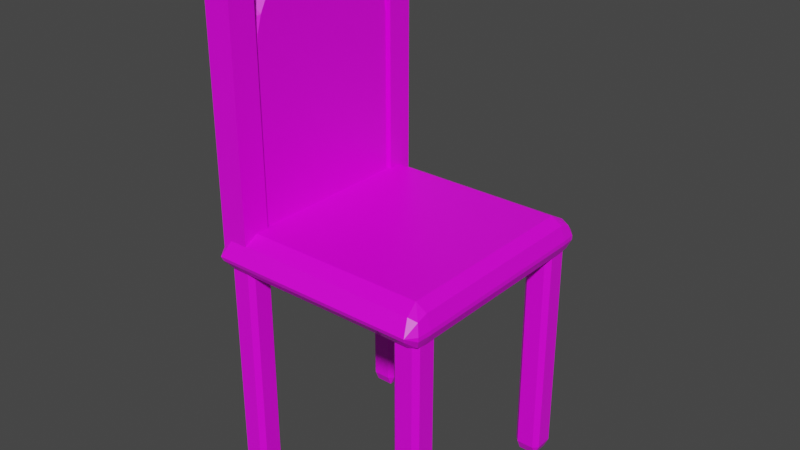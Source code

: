 # Source: chairShattered.blend  (saved by Blender 3.0.42; exported with 4.5.12 LTS)
import bpy
from mathutils import Matrix  # noqa: F401  (used for matrix-valued properties, if any)

bpy.ops.wm.read_factory_settings(use_empty=True)
scene = bpy.context.scene
scene.name = 'Scene'

# ---- collections
col_collection = bpy.data.collections.new('Collection'); scene.collection.children.link(col_collection)

# ---- images (referenced by path relative to the original .blend; pixels are not part of the script)
import os
ASSET_DIR = os.environ.get("B2B_ASSET_DIR", "")  # directory of the original .blend (textures are referenced by path, not embedded)
HERE = os.path.dirname(os.path.abspath(__file__))  # packed textures are extracted next to this script under _unpacked/

def load_image(name, relpath, width, height, colorspace="sRGB"):
    """Load a texture the original file referenced (path relative to the .blend, or extracted next to this script)."""
    p = next((c for c in (os.path.join(HERE, relpath), os.path.join(ASSET_DIR, relpath)) if relpath and os.path.exists(c)), "")
    if p:
        img = bpy.data.images.load(p, check_existing=True)
        img.name = name
    else:  # same state as the original file: an image datablock whose file is absent (Cycles renders it pink)
        img = bpy.data.images.new(name, width, height)
        img.source = "FILE"
        img.filepath = "//" + (relpath or name)
    img.colorspace_settings.name = colorspace
    return img
img_chair_png = load_image('chair.png', 'chair.png', 1024, 1024, 'sRGB')

# ---- materials (node trees are filled in below, after node groups)
mat_material = bpy.data.materials.new('Material')
mat_material.alpha_threshold = 0.0
mat_material.use_transparent_shadow = False
mat_material.line_color = (0.0, 0.0, 0.0, 1.0)

# ---- material node trees
mat_material.use_nodes = True; mat_material.node_tree.nodes.clear()
_N = mat_material.node_tree.nodes; _L = mat_material.node_tree.links
n0 = _N.new('ShaderNodeOutputMaterial'); n0.name = 'Material Output'; n0.location = (300, 300)
n1 = _N.new('ShaderNodeBsdfPrincipled'); n1.name = 'Principled BSDF'; n1.location = (10, 300)
n1.distribution = 'GGX'
n1.subsurface_method = 'RANDOM_WALK_SKIN'
n1.inputs[2].default_value = 0.4
n1.inputs[3].default_value = 1.45
n1.inputs[27].default_value = (0.0, 0.0, 0.0, 1.0)
n1.inputs[28].default_value = 1.0
n2 = _N.new('ShaderNodeTexImage'); n2.name = 'Image Texture'; n2.location = (-280, 275)
n2.image = img_chair_png
_L.new(n1.outputs[0], n0.inputs[0])
_L.new(n2.outputs[0], n1.inputs[0])
n0.is_active_output = True

# ---- world
world_world = bpy.data.worlds.new('World'); scene.world = world_world
world_world.use_nodes = True; world_world.node_tree.nodes.clear()
_N = world_world.node_tree.nodes; _L = world_world.node_tree.links
n0 = _N.new('ShaderNodeOutputWorld'); n0.name = 'World Output'; n0.location = (300, 300)
n1 = _N.new('ShaderNodeBackground'); n1.name = 'Background'; n1.location = (10, 300)
n1.inputs[0].default_value = (0.05088, 0.05088, 0.05088, 1.0)
_L.new(n1.outputs[0], n0.inputs[0])
n0.is_active_output = True
world_world.color = (0.05088, 0.05088, 0.05088)
world_world.use_sun_shadow = False
world_world.sun_shadow_jitter_overblur = 0.0

# ---- meshes
me_cube_002 = bpy.data.meshes.new('Cube.002')
me_cube_002.from_pydata([(0.1661, -0.2118, 0.1804), (0.1661, -0.2028, 0.2045), (0.1571, -0.2028, 0.1804), (0.1661, -0.1686, 0.2045), (0.1661, -0.1596, 0.1804), (0.1571, -0.1686, 0.1804), (0.2002, -0.2028, 0.2045), (0.2002, -0.2118, 0.1804), (0.2093, -0.2028, 0.1804), (0.2002, -0.1686, 0.2045), (0.2093, -0.1686, 0.1804), (0.2002, -0.1596, 0.1804), (0.1661, 0.2118, 0.1804), (0.1661, 0.2028, 0.2045), (0.1571, 0.2028, 0.1804), (0.1661, 0.1686, 0.2045), (0.1661, 0.1596, 0.1804), (0.1571, 0.1686, 0.1804), (0.2002, 0.2028, 0.2045), (0.2002, 0.2118, 0.1804), (0.2093, 0.2028, 0.1804), (0.2002, 0.1686, 0.2045), (0.2093, 0.1686, 0.1804), (0.2002, 0.1596, 0.1804), (0.1898, -0.1898, 0.1757), (0.2198, -0.1898, 0.2015), (0.201, -0.2327, 0.2011), (0.211, -0.1898, 0.1816), (0.2113, -0.2113, 0.1843), (0.2178, -0.2178, 0.2013), (0.1943, -0.216, 0.181), (0.1898, -0.1898, 0.2501), (0.2036, -0.2357, 0.2094), (0.2198, -0.1898, 0.2098), (0.1949, -0.2166, 0.236), (0.2114, -0.2114, 0.2305), (0.2178, -0.2178, 0.2093), (0.211, -0.1898, 0.2368), (0.1898, 0.1898, 0.1757), (0.201, 0.2327, 0.2011), (0.2198, 0.1898, 0.2015), (0.1943, 0.216, 0.181), (0.2113, 0.2113, 0.1843), (0.2178, 0.2178, 0.2013), (0.211, 0.1898, 0.1816), (0.1898, 0.1898, 0.2501), (0.2198, 0.1898, 0.2098), (0.2036, 0.2357, 0.2094), (0.211, 0.1898, 0.2368), (0.2114, 0.2114, 0.2305), (0.2178, 0.2178, 0.2093), (0.1949, 0.2166, 0.236), (0.1661, 0.2118, 0.1658), (0.2002, 0.2118, 0.1762), (0.1571, 0.1686, 0.1593), (0.1571, 0.2028, 0.1645), (0.2002, 0.1596, 0.1681), (0.1661, 0.1596, 0.157), (0.2002, -0.1596, 0.1475), (0.1661, -0.1596, 0.1469), (0.1661, -0.2118, 0.155), (0.2093, -0.1686, 0.1515), (0.2093, -0.2028, 0.144), (0.2002, -0.2118, 0.1677), (0.1571, -0.1686, 0.1502), (0.1571, -0.2028, 0.1403), (0.1489, -0.2327, 0.2011), (-0.09072, 0.2327, 0.2011), (0.08877, -0.1898, 0.2501), (-0.02361, 0.1898, 0.2501), (0.1274, -0.2166, 0.236), (-0.08789, 0.2166, 0.236), (0.1511, -0.2357, 0.2094), (-0.08994, 0.2357, 0.2094), (0.0874, -0.1898, 0.1757), (-0.01653, 0.1898, 0.1757), (0.1436, -0.216, 0.181), (0.1296, -0.216, 0.181), (-0.06387, 0.216, 0.181), (-0.07833, -0.07098, 0.2501), (0.05107, 0.0062, 0.2501), (0.05178, 0.007218, 0.1757), (-0.08405, -0.06829, 0.1757)], [], [(9, 3, 1, 6), (0, 1, 2), (3, 4, 5), (6, 7, 8), (9, 10, 11), (1, 3, 5, 2), (4, 59, 64, 5), (3, 9, 11, 4), (10, 61, 58, 11), (9, 6, 8, 10), (7, 63, 62, 8), (6, 1, 0, 7), (21, 18, 13, 15), (12, 14, 13), (15, 17, 16), (18, 20, 19), (21, 23, 22), (13, 14, 17, 15), (16, 17, 54, 57), (15, 16, 23, 21), (21, 22, 20, 18), (19, 20, 53), (18, 19, 12, 13), (26, 32, 72, 66), (40, 46, 33, 25), (45, 69, 80, 79, 68, 31), (24, 27, 28, 30), (25, 29, 28, 27), (26, 30, 28, 29), (31, 34, 35, 37), (32, 36, 35, 34), (33, 37, 35, 36), (38, 41, 42, 44), (39, 43, 42, 41), (40, 44, 42, 43), (45, 48, 49, 51), (46, 50, 49, 48), (47, 51, 49, 50), (38, 75, 78, 41), (41, 78, 67, 39), (46, 40, 43, 50), (50, 43, 39, 47), (24, 38, 44, 27), (27, 44, 40, 25), (45, 31, 37, 48), (48, 37, 33, 46), (32, 26, 29, 36), (36, 29, 25, 33), (31, 68, 70, 34), (34, 70, 72, 32), (52, 55, 14, 12), (16, 56, 23), (56, 22, 23), (55, 54, 17, 14), (53, 52, 12, 19), (56, 16, 57), (22, 56, 57, 54, 55, 52, 53, 20), (60, 63, 7, 0), (65, 60, 0, 2), (58, 59, 4, 11), (62, 61, 10, 8), (64, 65, 2, 5), (63, 60, 62), (64, 59, 65), (60, 65, 62), (58, 61, 62, 65, 59), (73, 71, 51, 47), (66, 76, 30, 26), (71, 69, 45, 51), (67, 73, 47, 39), (77, 74, 24, 30, 76), (74, 82, 81, 75, 38, 24), (82, 68, 79), (74, 68, 82), (68, 74, 70), (74, 77, 70), (77, 76, 66), (72, 70, 66), (70, 77, 66), (82, 79, 81), (79, 80, 81), (69, 81, 80), (81, 69, 75), (69, 71, 75), (75, 71, 78), (67, 78, 73), (71, 73, 78)])
_uv = me_cube_002.uv_layers.new(name='UVMap')
_uv.uv.foreach_set('vector', [0.5641, 0.5639, 0.5641, 0.5639, 0.525, 0.5639, 0.525, 0.5639, 0.5146, 0.5362, 0.525, 0.5639, 0.525, 0.5362, 0.5641, 0.5639, 0.5745, 0.5362, 0.5641, 0.5362, 0.525, 0.5639, 0.5146, 0.5362, 0.525, 0.5362, 0.5641, 0.5639, 0.5641, 0.5362, 0.5745, 0.5362, 0.525, 0.5639, 0.5641, 0.5639, 0.5641, 0.5362, 0.525, 0.5362, 0.5745, 0.5362, 0.5745, 0.4978, 0.5641, 0.5015, 0.5641, 0.5362, 0.5641, 0.5639, 0.5641, 0.5639, 0.5745, 0.5362, 0.5745, 0.5362, 0.5641, 0.5362, 0.5641, 0.503, 0.5745, 0.4984, 0.5745, 0.5362, 0.5641, 0.5639, 0.525, 0.5639, 0.525, 0.5362, 0.5641, 0.5362, 0.5146, 0.5362, 0.5146, 0.5216, 0.525, 0.4944, 0.525, 0.5362, 0.525, 0.5639, 0.525, 0.5639, 0.5146, 0.5362, 0.5146, 0.5362, 0.6273, 0.5639, 0.6665, 0.5639, 0.6665, 0.5639, 0.6273, 0.5639, 0.6768, 0.5362, 0.6665, 0.5362, 0.6665, 0.5639, 0.6273, 0.5639, 0.6273, 0.5362, 0.617, 0.5362, 0.6665, 0.5639, 0.6665, 0.5362, 0.6768, 0.5362, 0.6273, 0.5639, 0.617, 0.5362, 0.6273, 0.5362, 0.6665, 0.5639, 0.6665, 0.5362, 0.6273, 0.5362, 0.6273, 0.5639, 0.617, 0.5362, 0.6273, 0.5362, 0.6273, 0.512, 0.617, 0.5094, 0.6273, 0.5639, 0.617, 0.5362, 0.617, 0.5362, 0.6273, 0.5639, 0.6273, 0.5639, 0.6273, 0.5362, 0.6665, 0.5362, 0.6665, 0.5639, 0.6768, 0.5362, 0.6665, 0.5362, 0.6768, 0.5314, 0.6665, 0.5639, 0.6768, 0.5362, 0.6768, 0.5362, 0.6665, 0.5639, 0.06176, 0.06227, 0.0591, 0.05997, 0.0591, 0.1068, 0.06176, 0.1088, 0.439, 0.04549, 0.439, 0.04549, 0.1001, 0.04549, 0.1001, 0.04549, 0.439, 0.07226, 0.439, 0.2628, 0.2751, 0.1961, 0.2062, 0.3116, 0.1001, 0.1625, 0.1001, 0.07226, 0.1001, 0.07226, 0.1001, 0.05333, 0.08093, 0.0531, 0.07673, 0.06827, 0.1001, 0.04549, 0.07511, 0.04728, 0.08093, 0.0531, 0.1001, 0.05333, 0.06176, 0.06227, 0.07673, 0.06827, 0.08093, 0.0531, 0.07511, 0.04728, 0.1001, 0.07226, 0.07614, 0.06774, 0.08084, 0.05301, 0.1001, 0.05333, 0.0591, 0.05997, 0.07511, 0.04728, 0.08084, 0.05301, 0.07614, 0.06774, 0.1001, 0.04549, 0.1001, 0.05333, 0.08084, 0.05301, 0.07511, 0.04728, 0.439, 0.07226, 0.4623, 0.06827, 0.4581, 0.0531, 0.439, 0.05333, 0.4773, 0.06227, 0.4639, 0.04728, 0.4581, 0.0531, 0.4623, 0.06827, 0.439, 0.04549, 0.439, 0.05333, 0.4581, 0.0531, 0.4639, 0.04728, 0.439, 0.07226, 0.439, 0.05333, 0.4582, 0.05301, 0.4629, 0.06774, 0.439, 0.04549, 0.4639, 0.04728, 0.4582, 0.05301, 0.439, 0.05333, 0.48, 0.05997, 0.4629, 0.06774, 0.4582, 0.05301, 0.4639, 0.04728, 0.439, 0.07226, 0.439, 0.2565, 0.4623, 0.2987, 0.4623, 0.06827, 0.4623, 0.06827, 0.4623, 0.2987, 0.4773, 0.3227, 0.4773, 0.06227, 0.439, 0.04549, 0.439, 0.04549, 0.4639, 0.04728, 0.4639, 0.04728, 0.4639, 0.04728, 0.4639, 0.04728, 0.4773, 0.06227, 0.48, 0.05997, 0.1001, 0.07226, 0.439, 0.07226, 0.439, 0.05333, 0.1001, 0.05333, 0.1001, 0.05333, 0.439, 0.05333, 0.439, 0.04549, 0.1001, 0.04549, 0.439, 0.07226, 0.1001, 0.07226, 0.1001, 0.05333, 0.439, 0.05333, 0.439, 0.05333, 0.1001, 0.05333, 0.1001, 0.04549, 0.439, 0.04549, 0.0591, 0.05997, 0.06176, 0.06227, 0.07511, 0.04728, 0.07511, 0.04728, 0.07511, 0.04728, 0.07511, 0.04728, 0.1001, 0.04549, 0.1001, 0.04549, 0.1001, 0.07226, 0.1001, 0.1625, 0.07614, 0.1279, 0.07614, 0.06774, 0.07614, 0.06774, 0.07614, 0.1279, 0.0591, 0.1068, 0.0591, 0.05997, 0.6768, 0.5194, 0.6665, 0.518, 0.6665, 0.5362, 0.6768, 0.5362, 0.617, 0.5362, 0.617, 0.5221, 0.617, 0.5362, 0.617, 0.5221, 0.6273, 0.5362, 0.617, 0.5362, 0.6665, 0.518, 0.6273, 0.512, 0.6273, 0.5362, 0.6665, 0.5362, 0.6768, 0.5314, 0.6768, 0.5194, 0.6768, 0.5362, 0.6768, 0.5362, 0.617, 0.5221, 0.617, 0.5362, 0.617, 0.5094, 0.6273, 0.5362, 0.617, 0.5221, 0.617, 0.5094, 0.6273, 0.512, 0.6665, 0.518, 0.6768, 0.5194, 0.6768, 0.5314, 0.6665, 0.5362, 0.5146, 0.5071, 0.5146, 0.5216, 0.5146, 0.5362, 0.5146, 0.5362, 0.525, 0.4902, 0.5146, 0.5071, 0.5146, 0.5362, 0.525, 0.5362, 0.5745, 0.4984, 0.5745, 0.4978, 0.5745, 0.5362, 0.5745, 0.5362, 0.525, 0.4944, 0.5641, 0.503, 0.5641, 0.5362, 0.525, 0.5362, 0.5641, 0.5015, 0.525, 0.4902, 0.525, 0.5362, 0.5641, 0.5362, 0.5146, 0.5216, 0.5146, 0.5071, 0.525, 0.4944, 0.5641, 0.5015, 0.5745, 0.4978, 0.525, 0.4902, 0.5146, 0.5071, 0.525, 0.4902, 0.525, 0.4944, 0.5745, 0.4984, 0.5641, 0.503, 0.525, 0.4944, 0.525, 0.4902, 0.5745, 0.4978, 0.48, 0.322, 0.4629, 0.3202, 0.4629, 0.06774, 0.48, 0.05997, 0.06176, 0.1088, 0.07673, 0.1135, 0.07673, 0.06827, 0.06176, 0.06227, 0.4629, 0.3202, 0.439, 0.2628, 0.439, 0.07226, 0.4629, 0.06774, 0.4773, 0.3227, 0.48, 0.322, 0.48, 0.05997, 0.4773, 0.06227, 0.07673, 0.126, 0.1001, 0.1637, 0.1001, 0.07226, 0.07673, 0.06827, 0.07673, 0.1135, 0.1001, 0.1637, 0.2086, 0.3167, 0.276, 0.1955, 0.439, 0.2565, 0.439, 0.07226, 0.1001, 0.07226, 0.2109, 0.3086, 0.1001, 0.1625, 0.2062, 0.3116, 0.1001, 0.1637, 0.1001, 0.1625, 0.2109, 0.3086, 0.1001, 0.1625, 0.1001, 0.1637, 0.07614, 0.1279, 0.1001, 0.1637, 0.07673, 0.126, 0.07614, 0.1279, 0.07673, 0.126, 0.07673, 0.1135, 0.06176, 0.1088, 0.0591, 0.1068, 0.07614, 0.1279, 0.06176, 0.1088, 0.07614, 0.1279, 0.07673, 0.126, 0.06176, 0.1088, 0.2109, 0.3086, 0.2062, 0.3116, 0.276, 0.1955, 0.2062, 0.3116, 0.2751, 0.1961, 0.276, 0.1955, 0.439, 0.2628, 0.276, 0.1955, 0.2751, 0.1961, 0.276, 0.1955, 0.439, 0.2628, 0.439, 0.2565, 0.439, 0.2628, 0.4629, 0.3202, 0.439, 0.2565, 0.439, 0.2565, 0.4629, 0.3202, 0.4623, 0.2987, 0.4773, 0.3227, 0.4623, 0.2987, 0.48, 0.322, 0.4629, 0.3202, 0.48, 0.322, 0.4623, 0.2987])
me_cube_002.materials.append(mat_material)
me_cube_002.use_remesh_fix_poles = True
me_cube_002.use_remesh_preserve_attributes = False
me_cube_002.update()
me_cube_001 = bpy.data.meshes.new('Cube.001')
me_cube_001.from_pydata([(0.1661, 0.2028, -0.258), (0.1661, 0.2118, -0.2377), (0.1571, 0.2028, -0.2377), (0.1661, 0.1686, -0.258), (0.1571, 0.1686, -0.2377), (0.1661, 0.1596, -0.2377), (0.2002, 0.2028, -0.258), (0.2093, 0.2028, -0.2377), (0.2002, 0.2118, -0.2377), (0.2093, 0.2028, 0.1804), (0.2002, 0.1686, -0.258), (0.2002, 0.1596, -0.2377), (0.2093, 0.1686, -0.2377), (0.2093, 0.1686, 0.1804), (0.1661, 0.2118, 0.1658), (0.2093, 0.1686, 0.1618), (0.2002, 0.2118, 0.1762), (0.1571, 0.1686, 0.1593), (0.1571, 0.2028, 0.1645), (0.2002, 0.1596, 0.1534), (0.2002, 0.1596, 0.1681), (0.1661, 0.1596, 0.157)], [], [(8, 1, 14, 16), (12, 7, 9, 13, 15), (2, 4, 17, 18), (5, 11, 19, 21), (0, 2, 1), (3, 5, 4), (6, 8, 7), (10, 12, 11), (3, 4, 2, 0), (1, 2, 18, 14), (10, 11, 5, 3), (13, 20, 15), (6, 7, 12, 10), (0, 1, 8, 6), (3, 0, 6, 10), (21, 19, 20), (16, 9, 7, 8), (15, 19, 11, 12), (21, 17, 4, 5), (15, 20, 19), (13, 9, 16, 14, 18, 17, 21, 20)])
_uv = me_cube_001.uv_layers.new(name='UVMap')
_uv.uv.foreach_set('vector', [0.6768, 0.05684, 0.6768, 0.05684, 0.6768, 0.5194, 0.6768, 0.5314, 0.6273, 0.05684, 0.6665, 0.05684, 0.6665, 0.5362, 0.6273, 0.5362, 0.6273, 0.5149, 0.6665, 0.05684, 0.6273, 0.05684, 0.6273, 0.512, 0.6665, 0.518, 0.617, 0.05684, 0.617, 0.05684, 0.617, 0.5052, 0.617, 0.5094, 0.6665, 0.03357, 0.6665, 0.05684, 0.6768, 0.05684, 0.6273, 0.03357, 0.617, 0.05684, 0.6273, 0.05684, 0.6665, 0.03357, 0.6768, 0.05684, 0.6665, 0.05684, 0.6273, 0.03357, 0.6273, 0.05684, 0.617, 0.05684, 0.6273, 0.03357, 0.6273, 0.05684, 0.6665, 0.05684, 0.6665, 0.03357, 0.6768, 0.05684, 0.6665, 0.05684, 0.6665, 0.518, 0.6768, 0.5194, 0.6273, 0.03357, 0.617, 0.05684, 0.617, 0.05684, 0.6273, 0.03357, 0.6273, 0.5362, 0.617, 0.5221, 0.6273, 0.5149, 0.6665, 0.03357, 0.6665, 0.05684, 0.6273, 0.05684, 0.6273, 0.03357, 0.6665, 0.03357, 0.6768, 0.05684, 0.6768, 0.05684, 0.6665, 0.03357, 0.6273, 0.03357, 0.6665, 0.03357, 0.6665, 0.03357, 0.6273, 0.03357, 0.617, 0.5094, 0.617, 0.5052, 0.617, 0.5221, 0.6768, 0.5314, 0.6665, 0.5362, 0.6665, 0.05684, 0.6768, 0.05684, 0.6273, 0.5149, 0.617, 0.5052, 0.617, 0.05684, 0.6273, 0.05684, 0.617, 0.5094, 0.6273, 0.512, 0.6273, 0.05684, 0.617, 0.05684, 0.6273, 0.5149, 0.617, 0.5221, 0.617, 0.5052, 0.6273, 0.5362, 0.6665, 0.5362, 0.6768, 0.5314, 0.6768, 0.5194, 0.6665, 0.518, 0.6273, 0.512, 0.617, 0.5094, 0.617, 0.5221])
me_cube_001.materials.append(mat_material)
me_cube_001.use_remesh_fix_poles = True
me_cube_001.use_remesh_preserve_attributes = False
me_cube_001.update()
me_cube_003 = bpy.data.meshes.new('Cube.003')
me_cube_003.from_pydata([(0.1661, -0.2028, -0.258), (0.1661, -0.2118, -0.2377), (0.1571, -0.2028, -0.2377), (0.1661, -0.1686, -0.258), (0.1571, -0.1686, -0.2377), (0.1661, -0.1596, -0.2377), (0.2002, -0.2028, -0.258), (0.2093, -0.2028, -0.2377), (0.2002, -0.2118, -0.2377), (0.2002, -0.1686, -0.258), (0.2002, -0.1596, -0.2377), (0.2093, -0.1686, -0.2377), (0.2002, -0.1596, 0.1475), (0.1661, -0.1596, 0.1469), (0.1661, -0.2118, 0.155), (0.2093, -0.1686, 0.1515), (0.2093, -0.2028, 0.144), (0.2002, -0.2118, 0.1677), (0.1571, -0.1686, 0.1502), (0.1571, -0.2028, 0.1403)], [], [(8, 17, 14, 1), (11, 15, 16, 7), (2, 19, 18, 4), (5, 13, 12, 10), (0, 1, 2), (3, 4, 5), (6, 7, 8), (9, 10, 11), (3, 0, 2, 4), (1, 14, 19, 2), (9, 3, 5, 10), (6, 9, 11, 7), (0, 6, 8, 1), (3, 9, 6, 0), (16, 17, 8, 7), (12, 15, 11, 10), (18, 13, 5, 4), (17, 16, 14), (14, 16, 19), (13, 18, 15, 12), (16, 15, 18, 19)])
_uv = me_cube_003.uv_layers.new(name='UVMap')
_uv.uv.foreach_set('vector', [0.5146, 0.05684, 0.5146, 0.5216, 0.5146, 0.5071, 0.5146, 0.05684, 0.5641, 0.05684, 0.5641, 0.503, 0.525, 0.4944, 0.525, 0.05684, 0.525, 0.05684, 0.525, 0.4902, 0.5641, 0.5015, 0.5641, 0.05684, 0.5745, 0.05684, 0.5745, 0.4978, 0.5745, 0.4984, 0.5745, 0.05684, 0.525, 0.03357, 0.5146, 0.05684, 0.525, 0.05684, 0.5641, 0.03357, 0.5641, 0.05684, 0.5745, 0.05684, 0.525, 0.03357, 0.525, 0.05684, 0.5146, 0.05684, 0.5641, 0.03357, 0.5745, 0.05684, 0.5641, 0.05684, 0.5641, 0.03357, 0.525, 0.03357, 0.525, 0.05684, 0.5641, 0.05684, 0.5146, 0.05684, 0.5146, 0.5071, 0.525, 0.4902, 0.525, 0.05684, 0.5641, 0.03357, 0.5641, 0.03357, 0.5745, 0.05684, 0.5745, 0.05684, 0.525, 0.03357, 0.5641, 0.03357, 0.5641, 0.05684, 0.525, 0.05684, 0.525, 0.03357, 0.525, 0.03357, 0.5146, 0.05684, 0.5146, 0.05684, 0.5641, 0.03357, 0.5641, 0.03357, 0.525, 0.03357, 0.525, 0.03357, 0.525, 0.4944, 0.5146, 0.5216, 0.5146, 0.05684, 0.525, 0.05684, 0.5745, 0.4984, 0.5641, 0.503, 0.5641, 0.05684, 0.5745, 0.05684, 0.5641, 0.5015, 0.5745, 0.4978, 0.5745, 0.05684, 0.5641, 0.05684, 0.5146, 0.5216, 0.525, 0.4944, 0.5146, 0.5071, 0.5146, 0.5071, 0.525, 0.4944, 0.525, 0.4902, 0.5745, 0.4978, 0.5641, 0.5015, 0.5641, 0.503, 0.5745, 0.4984, 0.525, 0.4944, 0.5641, 0.503, 0.5641, 0.5015, 0.525, 0.4902])
me_cube_003.materials.append(mat_material)
me_cube_003.use_remesh_fix_poles = True
me_cube_003.use_remesh_preserve_attributes = False
me_cube_003.update()
me_cube_004 = bpy.data.meshes.new('Cube.004')
me_cube_004.from_pydata([(-0.1661, -0.2028, -0.258), (-0.1661, -0.2118, -0.2377), (-0.1571, -0.2028, -0.2377), (-0.1661, -0.1686, -0.258), (-0.1571, -0.1686, -0.2377), (-0.1661, -0.1596, -0.2377), (-0.2002, -0.2028, -0.258), (-0.2093, -0.2028, -0.2377), (-0.2002, -0.2118, -0.2377), (-0.2002, -0.1686, -0.258), (-0.2002, -0.1596, -0.2377), (-0.2093, -0.1686, -0.2377), (-0.1661, -0.1596, 0.1513), (-0.2093, -0.2028, 0.1505), (-0.2093, -0.1686, 0.1533), (-0.1661, -0.2118, 0.1526), (-0.2002, -0.2118, 0.151), (-0.1571, -0.1686, 0.148), (-0.1571, -0.2028, 0.1486), (-0.2002, -0.1596, 0.1578)], [], [(8, 1, 15, 16), (11, 7, 13, 14), (2, 4, 17, 18), (5, 10, 19, 12), (0, 2, 1), (3, 5, 4), (6, 8, 7), (9, 11, 10), (3, 4, 2, 0), (1, 2, 18, 15), (9, 10, 5, 3), (6, 7, 11, 9), (0, 1, 8, 6), (3, 0, 6, 9), (16, 13, 7, 8), (14, 19, 10, 11), (12, 17, 4, 5), (19, 14, 12), (12, 14, 17), (16, 15, 13), (18, 13, 15), (14, 13, 17), (17, 13, 18)])
_uv = me_cube_004.uv_layers.new(name='UVMap')
_uv.uv.foreach_set('vector', [0.5146, 0.05684, 0.5146, 0.05684, 0.5146, 0.5043, 0.5146, 0.5025, 0.5641, 0.05684, 0.525, 0.05684, 0.525, 0.502, 0.5641, 0.5051, 0.525, 0.05684, 0.5641, 0.05684, 0.5641, 0.4991, 0.525, 0.4997, 0.5745, 0.05684, 0.5745, 0.05684, 0.5745, 0.5103, 0.5745, 0.5028, 0.525, 0.03357, 0.525, 0.05684, 0.5146, 0.05684, 0.5641, 0.03357, 0.5745, 0.05684, 0.5641, 0.05684, 0.525, 0.03357, 0.5146, 0.05684, 0.525, 0.05684, 0.5641, 0.03357, 0.5641, 0.05684, 0.5745, 0.05684, 0.5641, 0.03357, 0.5641, 0.05684, 0.525, 0.05684, 0.525, 0.03357, 0.5146, 0.05684, 0.525, 0.05684, 0.525, 0.4997, 0.5146, 0.5043, 0.5641, 0.03357, 0.5745, 0.05684, 0.5745, 0.05684, 0.5641, 0.03357, 0.525, 0.03357, 0.525, 0.05684, 0.5641, 0.05684, 0.5641, 0.03357, 0.525, 0.03357, 0.5146, 0.05684, 0.5146, 0.05684, 0.525, 0.03357, 0.5641, 0.03357, 0.525, 0.03357, 0.525, 0.03357, 0.5641, 0.03357, 0.5146, 0.5025, 0.525, 0.502, 0.525, 0.05684, 0.5146, 0.05684, 0.5641, 0.5051, 0.5745, 0.5103, 0.5745, 0.05684, 0.5641, 0.05684, 0.5745, 0.5028, 0.5641, 0.4991, 0.5641, 0.05684, 0.5745, 0.05684, 0.5745, 0.5103, 0.5641, 0.5051, 0.5745, 0.5028, 0.5745, 0.5028, 0.5641, 0.5051, 0.5641, 0.4991, 0.5146, 0.5025, 0.5146, 0.5043, 0.525, 0.502, 0.525, 0.4997, 0.525, 0.502, 0.5146, 0.5043, 0.5641, 0.5051, 0.525, 0.502, 0.5641, 0.4991, 0.5641, 0.4991, 0.525, 0.502, 0.525, 0.4997])
me_cube_004.materials.append(mat_material)
me_cube_004.use_remesh_fix_poles = True
me_cube_004.use_remesh_preserve_attributes = False
me_cube_004.update()
me_cube_005 = bpy.data.meshes.new('Cube.005')
me_cube_005.from_pydata([(-0.1661, 0.2028, -0.258), (-0.1661, 0.2118, -0.2377), (-0.1571, 0.2028, -0.2377), (-0.1661, 0.1686, -0.258), (-0.1571, 0.1686, -0.2377), (-0.1661, 0.1596, -0.2377), (-0.2002, 0.2028, -0.258), (-0.2093, 0.2028, -0.2377), (-0.2002, 0.2118, -0.2377), (-0.2002, 0.1686, -0.258), (-0.2002, 0.1596, -0.2377), (-0.2093, 0.1686, -0.2377), (-0.1661, 0.2118, 0.1589), (-0.2093, 0.1686, 0.1591), (-0.2093, 0.2028, 0.1609), (-0.2002, 0.2118, 0.1594), (-0.1571, 0.1686, 0.1664), (-0.1571, 0.2028, 0.1702), (-0.2002, 0.1596, 0.1605), (-0.1661, 0.1596, 0.1653)], [], [(8, 15, 12, 1), (11, 13, 14, 7), (2, 17, 16, 4), (5, 19, 18, 10), (0, 1, 2), (3, 4, 5), (6, 7, 8), (9, 10, 11), (3, 0, 2, 4), (1, 12, 17, 2), (9, 3, 5, 10), (6, 9, 11, 7), (0, 6, 8, 1), (3, 9, 6, 0), (14, 15, 8, 7), (18, 13, 11, 10), (16, 19, 5, 4), (17, 12, 16), (16, 12, 19), (18, 15, 13), (14, 13, 15), (12, 15, 18, 19)])
_uv = me_cube_005.uv_layers.new(name='UVMap')
_uv.uv.foreach_set('vector', [0.6768, 0.05684, 0.6768, 0.5121, 0.6768, 0.5115, 0.6768, 0.05684, 0.6273, 0.05684, 0.6273, 0.5117, 0.6665, 0.5138, 0.6665, 0.05684, 0.6665, 0.05684, 0.6665, 0.5245, 0.6273, 0.5202, 0.6273, 0.05684, 0.617, 0.05684, 0.617, 0.5189, 0.617, 0.5134, 0.617, 0.05684, 0.6665, 0.03357, 0.6768, 0.05684, 0.6665, 0.05684, 0.6273, 0.03357, 0.6273, 0.05684, 0.617, 0.05684, 0.6665, 0.03357, 0.6665, 0.05684, 0.6768, 0.05684, 0.6273, 0.03357, 0.617, 0.05684, 0.6273, 0.05684, 0.6273, 0.03357, 0.6665, 0.03357, 0.6665, 0.05684, 0.6273, 0.05684, 0.6768, 0.05684, 0.6768, 0.5115, 0.6665, 0.5245, 0.6665, 0.05684, 0.6273, 0.03357, 0.6273, 0.03357, 0.617, 0.05684, 0.617, 0.05684, 0.6665, 0.03357, 0.6273, 0.03357, 0.6273, 0.05684, 0.6665, 0.05684, 0.6665, 0.03357, 0.6665, 0.03357, 0.6768, 0.05684, 0.6768, 0.05684, 0.6273, 0.03357, 0.6273, 0.03357, 0.6665, 0.03357, 0.6665, 0.03357, 0.6665, 0.5138, 0.6768, 0.5121, 0.6768, 0.05684, 0.6665, 0.05684, 0.617, 0.5134, 0.6273, 0.5117, 0.6273, 0.05684, 0.617, 0.05684, 0.6273, 0.5202, 0.617, 0.5189, 0.617, 0.05684, 0.6273, 0.05684, 0.6665, 0.5245, 0.6768, 0.5115, 0.6273, 0.5202, 0.6273, 0.5202, 0.6768, 0.5115, 0.617, 0.5189, 0.617, 0.5134, 0.6504, 0.5156, 0.6273, 0.5117, 0.6665, 0.5138, 0.6273, 0.5117, 0.6504, 0.5156, 0.6768, 0.5115, 0.6504, 0.5156, 0.617, 0.5134, 0.617, 0.5189])
me_cube_005.materials.append(mat_material)
me_cube_005.use_remesh_fix_poles = True
me_cube_005.use_remesh_preserve_attributes = False
me_cube_005.update()
me_cube_006 = bpy.data.meshes.new('Cube.006')
me_cube_006.from_pydata([(-0.2136, -0.2175, 0.7024), (-0.2136, -0.1641, 0.7024), (-0.1598, -0.2175, 0.7024), (-0.1598, -0.1641, 0.7024), (-0.2136, -0.2175, 0.7077), (-0.209, -0.2129, 0.7466), (-0.2123, -0.2162, 0.7352), (-0.209, -0.1687, 0.7466), (-0.2136, -0.1641, 0.7077), (-0.2123, -0.1654, 0.7352), (-0.1645, -0.2129, 0.7466), (-0.1598, -0.2175, 0.7077), (-0.1612, -0.2162, 0.7352), (-0.1645, -0.1687, 0.7466), (-0.1598, -0.1641, 0.7077), (-0.1612, -0.1654, 0.7352), (-0.2136, 0.2175, 0.7024), (-0.2136, 0.1641, 0.7024), (-0.1598, 0.2175, 0.7024), (-0.1598, 0.1641, 0.7024), (-0.2136, 0.2175, 0.7077), (-0.209, 0.2129, 0.7466), (-0.2123, 0.2162, 0.7352), (-0.209, 0.1687, 0.7466), (-0.2136, 0.1641, 0.7077), (-0.2123, 0.1654, 0.7352), (-0.1645, 0.2129, 0.7466), (-0.1598, 0.2175, 0.7077), (-0.1612, 0.2162, 0.7352), (-0.1645, 0.1687, 0.7466), (-0.1598, 0.1641, 0.7077), (-0.1612, 0.1654, 0.7352), (-0.176, 0.1668, 0.5725), (-0.1658, 0.1576, 0.5619), (-0.176, 0.1678, 0.5522), (-0.176, 0.1656, 0.585), (-0.176, 0.1616, 0.6049), (-0.1658, 0.1545, 0.5931), (-0.176, 0.158, 0.6169), (-0.176, 0.1502, 0.6356), (-0.1658, 0.1456, 0.6227), (-0.176, 0.1443, 0.6466), (-0.176, 0.1331, 0.6635), (-0.1658, 0.131, 0.6499), (-0.176, 0.1251, 0.6732), (-0.176, 0.1108, 0.6875), (-0.1658, 0.1114, 0.6738), (-0.176, 0.1011, 0.6954), (-0.176, 0.08424, 0.7067), (-0.1658, 0.08754, 0.6934), (-0.176, 0.07318, 0.7126), (-0.176, 0.05447, 0.7204), (-0.1658, 0.0603, 0.708), (-0.176, 0.04247, 0.724), (-0.176, 0.02261, 0.7279), (-0.1658, 0.03074, 0.7169), (-0.176, 0.01013, 0.7292), (-0.176, -0.01013, 0.7292), (-0.1658, -4.944e-09, 0.7199), (-0.176, -0.02261, 0.7279), (-0.176, -0.04247, 0.724), (-0.1658, -0.03074, 0.7169), (-0.176, -0.05447, 0.7204), (-0.176, -0.07318, 0.7126), (-0.1658, -0.0603, 0.708), (-0.176, -0.08424, 0.7067), (-0.176, -0.1011, 0.6954), (-0.1658, -0.08754, 0.6934), (-0.176, -0.1108, 0.6875), (-0.176, -0.1251, 0.6732), (-0.1658, -0.1114, 0.6738), (-0.176, -0.1331, 0.6635), (-0.176, -0.1443, 0.6466), (-0.1658, -0.131, 0.6499), (-0.176, -0.1502, 0.6356), (-0.176, -0.158, 0.6169), (-0.1658, -0.1456, 0.6227), (-0.176, -0.1616, 0.6049), (-0.176, -0.1656, 0.585), (-0.1658, -0.1545, 0.5931), (-0.176, -0.1668, 0.5725), (-0.176, -0.1678, 0.5522), (-0.1658, -0.1576, 0.5619), (-0.1969, -0.1251, 0.6732), (-0.1969, -0.1108, 0.6875), (-0.2071, -0.1114, 0.6738), (-0.1969, -0.1011, 0.6954), (-0.1969, -0.08424, 0.7067), (-0.2071, -0.08754, 0.6934), (-0.1969, -0.07318, 0.7126), (-0.1969, -0.05447, 0.7204), (-0.2071, -0.0603, 0.708), (-0.1969, -0.04247, 0.724), (-0.1969, -0.02261, 0.7279), (-0.2071, -0.03074, 0.7169), (-0.1969, -0.01013, 0.7292), (-0.1969, 0.01013, 0.7292), (-0.2071, -4.851e-09, 0.7199), (-0.1969, 0.02261, 0.7279), (-0.1969, 0.04247, 0.724), (-0.2071, 0.03074, 0.7169), (-0.1969, 0.05447, 0.7204), (-0.1969, 0.07318, 0.7126), (-0.2071, 0.0603, 0.708), (-0.1969, 0.08424, 0.7067), (-0.1969, 0.1011, 0.6954), (-0.2071, 0.08754, 0.6934), (-0.1969, 0.1108, 0.6875), (-0.1969, 0.1251, 0.6732), (-0.2071, 0.1114, 0.6738), (-0.1969, 0.1331, 0.6635), (-0.1969, 0.1443, 0.6466), (-0.2071, 0.131, 0.6499), (-0.1969, 0.1502, 0.6356), (-0.1969, 0.158, 0.6169), (-0.2071, 0.1456, 0.6227), (-0.1969, 0.1616, 0.6049), (-0.1969, 0.1656, 0.585), (-0.2071, 0.1545, 0.5931), (-0.1969, 0.1668, 0.5725), (-0.1969, 0.1678, 0.5522), (-0.2071, 0.1576, 0.5619), (-0.1969, -0.1331, 0.6635), (-0.2071, -0.131, 0.6499), (-0.1969, -0.1443, 0.6466), (-0.1969, -0.1502, 0.6356), (-0.2071, -0.1456, 0.6227), (-0.1969, -0.158, 0.6169), (-0.1969, -0.1616, 0.6049), (-0.2071, -0.1545, 0.5931), (-0.1969, -0.1656, 0.585), (-0.1969, -0.1668, 0.5725), (-0.2071, -0.1576, 0.5619), (-0.1969, -0.1678, 0.5522), (-0.1994, -0.1823, 0.6765), (-0.1994, -0.1823, 0.7018), (-0.1994, 0.1823, 0.6765), (-0.1994, 0.1823, 0.7018), (-0.1742, -0.1823, 0.6765), (-0.1742, -0.1823, 0.7018), (-0.1742, 0.1823, 0.6765), (-0.1742, 0.1823, 0.7018), (-0.1994, 0.0, 0.6234), (-0.1994, 0.0, 0.6486), (-0.1742, 0.0, 0.6234), (-0.1742, 0.0, 0.6486), (-0.1598, 0.2175, 0.2829), (-0.2136, 0.1641, 0.2801), (-0.2071, -0.1576, 0.2817), (-0.1658, -0.1576, 0.2883), (-0.1598, -0.2175, 0.2987), (-0.2136, -0.1641, 0.2817), (-0.2071, 0.1576, 0.2796), (-0.1658, 0.1576, 0.2833), (-0.1598, 0.1641, 0.2838), (-0.1598, -0.1641, 0.2857), (-0.2136, 0.2175, 0.2858), (-0.2136, -0.2175, 0.2918), (-0.176, 0.1678, 0.2912), (-0.1969, 0.1678, 0.2829), (-0.1762, 0.1678, 0.2884), (-0.176, -0.1678, 0.2819), (-0.1969, -0.1678, 0.2853), (-0.1758, -0.1676, 0.2823)], [], [(3, 1, 8, 14), (0, 2, 11, 4), (1, 0, 4, 8), (2, 3, 14, 11), (5, 7, 9, 6), (6, 9, 8, 4), (7, 13, 15, 9), (9, 15, 14, 8), (13, 10, 12, 15), (15, 12, 11, 14), (10, 5, 6, 12), (12, 6, 4, 11), (13, 7, 5, 10), (19, 30, 24, 17), (16, 20, 27, 18), (17, 24, 20, 16), (18, 27, 30, 19), (21, 22, 25, 23), (22, 20, 24, 25), (23, 25, 31, 29), (25, 24, 30, 31), (29, 31, 28, 26), (31, 30, 27, 28), (26, 28, 22, 21), (28, 27, 20, 22), (29, 26, 21, 23), (77, 75, 127, 128), (56, 54, 98, 96), (80, 78, 130, 131), (59, 57, 95, 93), (38, 36, 116, 114), (123, 85, 88, 91, 94, 97, 100, 103, 106, 109, 112, 115, 118, 121, 152, 148, 132, 129, 126), (62, 60, 92, 90), (41, 39, 113, 111), (35, 32, 119, 117), (65, 63, 89, 87), (44, 42, 110, 108), (68, 66, 86, 84), (47, 45, 107, 105), (71, 69, 83, 122), (50, 48, 104, 102), (74, 72, 124, 125), (53, 51, 101, 99), (34, 158, 160, 159, 120), (32, 33, 34), (35, 36, 37), (38, 39, 40), (41, 42, 43), (44, 45, 46), (47, 48, 49), (50, 51, 52), (53, 54, 55), (56, 57, 58), (59, 60, 61), (62, 63, 64), (65, 66, 67), (68, 69, 70), (71, 72, 73), (74, 75, 76), (77, 78, 79), (80, 81, 82), (83, 84, 85), (86, 87, 88), (89, 90, 91), (92, 93, 94), (95, 96, 97), (98, 99, 100), (101, 102, 103), (104, 105, 106), (107, 108, 109), (110, 111, 112), (113, 114, 115), (116, 117, 118), (119, 120, 121), (122, 123, 124), (125, 126, 127), (128, 129, 130), (131, 132, 133), (37, 33, 32, 35), (40, 37, 36, 38), (43, 40, 39, 41), (46, 43, 42, 44), (49, 46, 45, 47), (52, 49, 48, 50), (55, 52, 51, 53), (58, 55, 54, 56), (61, 58, 57, 59), (64, 61, 60, 62), (67, 64, 63, 65), (70, 67, 66, 68), (73, 70, 69, 71), (76, 73, 72, 74), (79, 76, 75, 77), (82, 79, 78, 80), (122, 83, 85, 123), (84, 86, 88, 85), (87, 89, 91, 88), (90, 92, 94, 91), (93, 95, 97, 94), (96, 98, 100, 97), (99, 101, 103, 100), (102, 104, 106, 103), (105, 107, 109, 106), (108, 110, 112, 109), (111, 113, 115, 112), (114, 116, 118, 115), (117, 119, 121, 118), (33, 153, 158, 34), (125, 124, 123, 126), (128, 127, 126, 129), (131, 130, 129, 132), (120, 159, 152, 121), (71, 122, 124, 72), (127, 75, 74, 125), (50, 102, 101, 51), (98, 54, 53, 99), (130, 78, 77, 128), (95, 57, 56, 96), (34, 120, 119, 32), (116, 36, 35, 117), (133, 81, 80, 131), (92, 60, 59, 93), (113, 39, 38, 114), (89, 63, 62, 90), (110, 42, 41, 111), (86, 66, 65, 87), (107, 45, 44, 108), (83, 69, 68, 84), (104, 48, 47, 105), (37, 40, 43, 46, 49, 52, 55, 58, 61, 64, 67, 70, 73, 76, 79, 82, 149, 153, 33), (142, 143, 137, 136), (136, 137, 141, 140), (144, 145, 139, 138), (138, 139, 135, 134), (142, 144, 138, 134), (145, 143, 135, 139), (141, 137, 143, 145), (136, 140, 144, 142), (140, 141, 145, 144), (134, 135, 143, 142), (157, 150, 2, 0), (151, 157, 0, 1), (146, 156, 16, 18), (156, 147, 17, 16), (154, 146, 18, 19), (150, 155, 3, 2), (148, 162, 133, 132), (161, 163, 149, 82, 81), (162, 161, 81, 133), (155, 151, 1, 3), (147, 154, 19, 17), (146, 154, 147, 156), (149, 161, 162, 148, 152, 159, 158, 153), (157, 151, 155, 150)])
_uv = me_cube_006.uv_layers.new(name='UVMap')
_uv.uv.foreach_set('vector', [0.8045, 0.6407, 0.8045, 0.6407, 0.8045, 0.6454, 0.8045, 0.6454, 0.7576, 0.6407, 0.7576, 0.6407, 0.7576, 0.6454, 0.7576, 0.6454, 0.8045, 0.6407, 0.7576, 0.6407, 0.7576, 0.6454, 0.8045, 0.6454, 0.7576, 0.6407, 0.8045, 0.6407, 0.8045, 0.6454, 0.7576, 0.6454, 0.7616, 0.6795, 0.8004, 0.6795, 0.8033, 0.6695, 0.7588, 0.6695, 0.7588, 0.6695, 0.8033, 0.6695, 0.8045, 0.6454, 0.7576, 0.6454, 0.8004, 0.6795, 0.8004, 0.6795, 0.8033, 0.6695, 0.8033, 0.6695, 0.8033, 0.6695, 0.8033, 0.6695, 0.8045, 0.6454, 0.8045, 0.6454, 0.8004, 0.6795, 0.7616, 0.6795, 0.7588, 0.6695, 0.8033, 0.6695, 0.8033, 0.6695, 0.7588, 0.6695, 0.7576, 0.6454, 0.8045, 0.6454, 0.7616, 0.6795, 0.7616, 0.6795, 0.7588, 0.6695, 0.7588, 0.6695, 0.7588, 0.6695, 0.7588, 0.6695, 0.7576, 0.6454, 0.7576, 0.6454, 0.8004, 0.6795, 0.8004, 0.6795, 0.7616, 0.6795, 0.7616, 0.6795, 0.885, 0.6407, 0.885, 0.6454, 0.885, 0.6454, 0.885, 0.6407, 0.9318, 0.6407, 0.9318, 0.6454, 0.9318, 0.6454, 0.9318, 0.6407, 0.885, 0.6407, 0.885, 0.6454, 0.9318, 0.6454, 0.9318, 0.6407, 0.9318, 0.6407, 0.9318, 0.6454, 0.885, 0.6454, 0.885, 0.6407, 0.9278, 0.6795, 0.9307, 0.6695, 0.8861, 0.6695, 0.889, 0.6795, 0.9307, 0.6695, 0.9318, 0.6454, 0.885, 0.6454, 0.8861, 0.6695, 0.889, 0.6795, 0.8861, 0.6695, 0.8861, 0.6695, 0.889, 0.6795, 0.8861, 0.6695, 0.885, 0.6454, 0.885, 0.6454, 0.8861, 0.6695, 0.889, 0.6795, 0.8861, 0.6695, 0.9307, 0.6695, 0.9278, 0.6795, 0.8861, 0.6695, 0.885, 0.6454, 0.9318, 0.6454, 0.9307, 0.6695, 0.9278, 0.6795, 0.9307, 0.6695, 0.9307, 0.6695, 0.9278, 0.6795, 0.9307, 0.6695, 0.9318, 0.6454, 0.9318, 0.6454, 0.9307, 0.6695, 0.889, 0.6795, 0.9278, 0.6795, 0.9278, 0.6795, 0.889, 0.6795, 0.115, 0.8466, 0.1186, 0.8583, 0.1186, 0.8583, 0.115, 0.8466, 0.2827, 0.9679, 0.2948, 0.9667, 0.2948, 0.9667, 0.2827, 0.9679, 0.11, 0.815, 0.1112, 0.8272, 0.1112, 0.8272, 0.11, 0.815, 0.2507, 0.9667, 0.2629, 0.9679, 0.2629, 0.9679, 0.2507, 0.9667, 0.427, 0.8583, 0.4305, 0.8466, 0.4305, 0.8466, 0.427, 0.8583, 0.1449, 0.8906, 0.164, 0.9139, 0.1873, 0.933, 0.2139, 0.9472, 0.2428, 0.956, 0.2728, 0.9589, 0.3028, 0.956, 0.3316, 0.9472, 0.3582, 0.933, 0.3815, 0.9139, 0.4006, 0.8906, 0.4149, 0.864, 0.4236, 0.8351, 0.4266, 0.8046, 0.4266, 0.5291, 0.1189, 0.5312, 0.1189, 0.8046, 0.1219, 0.8351, 0.1307, 0.864, 0.2196, 0.9593, 0.2313, 0.9629, 0.2313, 0.9629, 0.2196, 0.9593, 0.4136, 0.8873, 0.4194, 0.8766, 0.4194, 0.8766, 0.4136, 0.8873, 0.4344, 0.8272, 0.4356, 0.815, 0.4356, 0.815, 0.4344, 0.8272, 0.1906, 0.946, 0.2013, 0.9517, 0.2013, 0.9517, 0.1906, 0.946, 0.3949, 0.9132, 0.4026, 0.9038, 0.4026, 0.9038, 0.3949, 0.9132, 0.1647, 0.9272, 0.1741, 0.935, 0.1741, 0.935, 0.1647, 0.9272, 0.3714, 0.935, 0.3809, 0.9272, 0.3809, 0.9272, 0.3714, 0.935, 0.1429, 0.9038, 0.1507, 0.9132, 0.1507, 0.9132, 0.1429, 0.9038, 0.3442, 0.9517, 0.355, 0.946, 0.355, 0.946, 0.3442, 0.9517, 0.1262, 0.8766, 0.1319, 0.8873, 0.1319, 0.8873, 0.1262, 0.8766, 0.3142, 0.9629, 0.3259, 0.9593, 0.3259, 0.9593, 0.3142, 0.9629, 0.4365, 0.7952, 0.4365, 0.5404, 0.4365, 0.5377, 0.4365, 0.5323, 0.4365, 0.7952, 0.4356, 0.815, 0.4266, 0.8046, 0.4365, 0.7952, 0.4344, 0.8272, 0.4305, 0.8466, 0.4236, 0.8351, 0.427, 0.8583, 0.4194, 0.8766, 0.4149, 0.864, 0.4136, 0.8873, 0.4026, 0.9038, 0.4006, 0.8906, 0.3949, 0.9132, 0.3809, 0.9272, 0.3815, 0.9139, 0.3714, 0.935, 0.355, 0.946, 0.3582, 0.933, 0.3442, 0.9517, 0.3259, 0.9593, 0.3316, 0.9472, 0.3142, 0.9629, 0.2948, 0.9667, 0.3028, 0.956, 0.2827, 0.9679, 0.2629, 0.9679, 0.2728, 0.9589, 0.2507, 0.9667, 0.2313, 0.9629, 0.2428, 0.956, 0.2196, 0.9593, 0.2013, 0.9517, 0.2139, 0.9472, 0.1906, 0.946, 0.1741, 0.935, 0.1873, 0.933, 0.1647, 0.9272, 0.1507, 0.9132, 0.164, 0.9139, 0.1429, 0.9038, 0.1319, 0.8873, 0.1449, 0.8906, 0.1262, 0.8766, 0.1186, 0.8583, 0.1307, 0.864, 0.115, 0.8466, 0.1112, 0.8272, 0.1219, 0.8351, 0.11, 0.815, 0.109, 0.7952, 0.1189, 0.8046, 0.1507, 0.9132, 0.1647, 0.9272, 0.164, 0.9139, 0.1741, 0.935, 0.1906, 0.946, 0.1873, 0.933, 0.2013, 0.9517, 0.2196, 0.9593, 0.2139, 0.9472, 0.2313, 0.9629, 0.2507, 0.9667, 0.2428, 0.956, 0.2629, 0.9679, 0.2827, 0.9679, 0.2728, 0.9589, 0.2948, 0.9667, 0.3142, 0.9629, 0.3028, 0.956, 0.3259, 0.9593, 0.3442, 0.9517, 0.3316, 0.9472, 0.355, 0.946, 0.3714, 0.935, 0.3582, 0.933, 0.3809, 0.9272, 0.3949, 0.9132, 0.3815, 0.9139, 0.4026, 0.9038, 0.4136, 0.8873, 0.4006, 0.8906, 0.4194, 0.8766, 0.427, 0.8583, 0.4149, 0.864, 0.4305, 0.8466, 0.4344, 0.8272, 0.4236, 0.8351, 0.4356, 0.815, 0.4365, 0.7952, 0.4266, 0.8046, 0.1429, 0.9038, 0.1449, 0.8906, 0.1319, 0.8873, 0.1262, 0.8766, 0.1307, 0.864, 0.1186, 0.8583, 0.115, 0.8466, 0.1219, 0.8351, 0.1112, 0.8272, 0.11, 0.815, 0.1189, 0.8046, 0.109, 0.7952, 0.4236, 0.8351, 0.4266, 0.8046, 0.4356, 0.815, 0.4344, 0.8272, 0.4149, 0.864, 0.4236, 0.8351, 0.4305, 0.8466, 0.427, 0.8583, 0.4006, 0.8906, 0.4149, 0.864, 0.4194, 0.8766, 0.4136, 0.8873, 0.3815, 0.9139, 0.4006, 0.8906, 0.4026, 0.9038, 0.3949, 0.9132, 0.3582, 0.933, 0.3815, 0.9139, 0.3809, 0.9272, 0.3714, 0.935, 0.3316, 0.9472, 0.3582, 0.933, 0.355, 0.946, 0.3442, 0.9517, 0.3028, 0.956, 0.3316, 0.9472, 0.3259, 0.9593, 0.3142, 0.9629, 0.2728, 0.9589, 0.3028, 0.956, 0.2948, 0.9667, 0.2827, 0.9679, 0.2428, 0.956, 0.2728, 0.9589, 0.2629, 0.9679, 0.2507, 0.9667, 0.2139, 0.9472, 0.2428, 0.956, 0.2313, 0.9629, 0.2196, 0.9593, 0.1873, 0.933, 0.2139, 0.9472, 0.2013, 0.9517, 0.1906, 0.946, 0.164, 0.9139, 0.1873, 0.933, 0.1741, 0.935, 0.1647, 0.9272, 0.1449, 0.8906, 0.164, 0.9139, 0.1507, 0.9132, 0.1429, 0.9038, 0.1307, 0.864, 0.1449, 0.8906, 0.1319, 0.8873, 0.1262, 0.8766, 0.1219, 0.8351, 0.1307, 0.864, 0.1186, 0.8583, 0.115, 0.8466, 0.1189, 0.8046, 0.1219, 0.8351, 0.1112, 0.8272, 0.11, 0.815, 0.1429, 0.9038, 0.1507, 0.9132, 0.164, 0.9139, 0.1449, 0.8906, 0.1647, 0.9272, 0.1741, 0.935, 0.1873, 0.933, 0.164, 0.9139, 0.1906, 0.946, 0.2013, 0.9517, 0.2139, 0.9472, 0.1873, 0.933, 0.2196, 0.9593, 0.2313, 0.9629, 0.2428, 0.956, 0.2139, 0.9472, 0.2507, 0.9667, 0.2629, 0.9679, 0.2728, 0.9589, 0.2428, 0.956, 0.2827, 0.9679, 0.2948, 0.9667, 0.3028, 0.956, 0.2728, 0.9589, 0.3142, 0.9629, 0.3259, 0.9593, 0.3316, 0.9472, 0.3028, 0.956, 0.3442, 0.9517, 0.355, 0.946, 0.3582, 0.933, 0.3316, 0.9472, 0.3714, 0.935, 0.3809, 0.9272, 0.3815, 0.9139, 0.3582, 0.933, 0.3949, 0.9132, 0.4026, 0.9038, 0.4006, 0.8906, 0.3815, 0.9139, 0.4136, 0.8873, 0.4194, 0.8766, 0.4149, 0.864, 0.4006, 0.8906, 0.427, 0.8583, 0.4305, 0.8466, 0.4236, 0.8351, 0.4149, 0.864, 0.4344, 0.8272, 0.4356, 0.815, 0.4266, 0.8046, 0.4236, 0.8351, 0.4266, 0.8046, 0.4266, 0.5327, 0.4365, 0.5404, 0.4365, 0.7952, 0.1262, 0.8766, 0.1319, 0.8873, 0.1449, 0.8906, 0.1307, 0.864, 0.115, 0.8466, 0.1186, 0.8583, 0.1307, 0.864, 0.1219, 0.8351, 0.11, 0.815, 0.1112, 0.8272, 0.1219, 0.8351, 0.1189, 0.8046, 0.4365, 0.7952, 0.4365, 0.5323, 0.4266, 0.5291, 0.4266, 0.8046, 0.1429, 0.9038, 0.1429, 0.9038, 0.1319, 0.8873, 0.1319, 0.8873, 0.1186, 0.8583, 0.1186, 0.8583, 0.1262, 0.8766, 0.1262, 0.8766, 0.3442, 0.9517, 0.3442, 0.9517, 0.3259, 0.9593, 0.3259, 0.9593, 0.2948, 0.9667, 0.2948, 0.9667, 0.3142, 0.9629, 0.3142, 0.9629, 0.1112, 0.8272, 0.1112, 0.8272, 0.115, 0.8466, 0.115, 0.8466, 0.2629, 0.9679, 0.2629, 0.9679, 0.2827, 0.9679, 0.2827, 0.9679, 0.4365, 0.7952, 0.4365, 0.7952, 0.4356, 0.815, 0.4356, 0.815, 0.4305, 0.8466, 0.4305, 0.8466, 0.4344, 0.8272, 0.4344, 0.8272, 0.109, 0.7952, 0.109, 0.7952, 0.11, 0.815, 0.11, 0.815, 0.2313, 0.9629, 0.2313, 0.9629, 0.2507, 0.9667, 0.2507, 0.9667, 0.4194, 0.8766, 0.4194, 0.8766, 0.427, 0.8583, 0.427, 0.8583, 0.2013, 0.9517, 0.2013, 0.9517, 0.2196, 0.9593, 0.2196, 0.9593, 0.4026, 0.9038, 0.4026, 0.9038, 0.4136, 0.8873, 0.4136, 0.8873, 0.1741, 0.935, 0.1741, 0.935, 0.1906, 0.946, 0.1906, 0.946, 0.3809, 0.9272, 0.3809, 0.9272, 0.3949, 0.9132, 0.3949, 0.9132, 0.1507, 0.9132, 0.1507, 0.9132, 0.1647, 0.9272, 0.1647, 0.9272, 0.355, 0.946, 0.355, 0.946, 0.3714, 0.935, 0.3714, 0.935, 0.4236, 0.8351, 0.4149, 0.864, 0.4006, 0.8906, 0.3815, 0.9139, 0.3582, 0.933, 0.3316, 0.9472, 0.3028, 0.956, 0.2728, 0.9589, 0.2428, 0.956, 0.2139, 0.9472, 0.1873, 0.933, 0.164, 0.9139, 0.1449, 0.8906, 0.1307, 0.864, 0.1219, 0.8351, 0.1189, 0.8046, 0.1189, 0.5376, 0.4266, 0.5327, 0.4266, 0.8046, 0.722, 0.8203, 0.722, 0.8419, 0.8781, 0.8874, 0.8781, 0.8658, 0.8781, 0.8658, 0.8781, 0.8874, 0.8781, 0.8874, 0.8781, 0.8658, 0.722, 0.8203, 0.722, 0.8419, 0.5658, 0.8874, 0.5658, 0.8658, 0.5658, 0.8658, 0.5658, 0.8874, 0.5658, 0.8874, 0.5658, 0.8658, 0.722, 0.8203, 0.722, 0.8203, 0.5658, 0.8658, 0.5658, 0.8658, 0.722, 0.8419, 0.722, 0.8419, 0.5658, 0.8874, 0.5658, 0.8874, 0.8781, 0.8874, 0.8781, 0.8874, 0.722, 0.8419, 0.722, 0.8419, 0.8781, 0.8658, 0.8781, 0.8658, 0.722, 0.8203, 0.722, 0.8203, 0.8781, 0.8658, 0.8781, 0.8874, 0.722, 0.8419, 0.722, 0.8203, 0.5658, 0.8658, 0.5658, 0.8874, 0.722, 0.8419, 0.722, 0.8203, 0.7576, 0.2806, 0.7576, 0.2866, 0.7576, 0.6407, 0.7576, 0.6407, 0.8045, 0.2717, 0.7576, 0.2806, 0.7576, 0.6407, 0.8045, 0.6407, 0.9318, 0.2727, 0.9318, 0.2753, 0.9318, 0.6407, 0.9318, 0.6407, 0.9318, 0.2753, 0.885, 0.2703, 0.885, 0.6407, 0.9318, 0.6407, 0.885, 0.2735, 0.9318, 0.2727, 0.9318, 0.6407, 0.885, 0.6407, 0.7576, 0.2866, 0.8045, 0.2751, 0.8045, 0.6407, 0.7576, 0.6407, 0.1189, 0.5312, 0.109, 0.5347, 0.109, 0.7952, 0.1189, 0.8046, 0.109, 0.5314, 0.1092, 0.5318, 0.1189, 0.5376, 0.1189, 0.8046, 0.109, 0.7952, 0.109, 0.5347, 0.109, 0.5314, 0.109, 0.7952, 0.109, 0.7952, 0.8045, 0.2751, 0.8045, 0.2717, 0.8045, 0.6407, 0.8045, 0.6407, 0.885, 0.2703, 0.885, 0.2735, 0.885, 0.6407, 0.885, 0.6407, 0.9318, 0.2727, 0.885, 0.2735, 0.885, 0.2703, 0.9318, 0.2753, 0.1189, 0.5376, 0.109, 0.5314, 0.109, 0.5347, 0.1189, 0.5312, 0.4266, 0.5291, 0.4365, 0.5323, 0.4365, 0.5404, 0.4266, 0.5327, 0.7576, 0.2806, 0.8045, 0.2717, 0.8045, 0.2751, 0.7576, 0.2866])
me_cube_006.materials.append(mat_material)
me_cube_006.use_remesh_fix_poles = True
me_cube_006.use_remesh_preserve_attributes = False
me_cube_006.update()
me_cube_007 = bpy.data.meshes.new('Cube.007')
me_cube_007.from_pydata([(-0.1661, -0.2118, 0.1804), (-0.1661, -0.2028, 0.2045), (-0.1571, -0.2028, 0.1804), (-0.1661, -0.1686, 0.2045), (-0.1661, -0.1596, 0.1804), (-0.1571, -0.1686, 0.1804), (-0.2002, -0.2028, 0.2045), (-0.2002, -0.2118, 0.1804), (-0.2093, -0.2028, 0.1804), (-0.2002, -0.1686, 0.2045), (-0.2093, -0.1686, 0.1804), (-0.2002, -0.1596, 0.1804), (-0.1661, 0.2118, 0.1804), (-0.1661, 0.2028, 0.2045), (-0.1571, 0.2028, 0.1804), (-0.1661, 0.1686, 0.2045), (-0.1661, 0.1596, 0.1804), (-0.1571, 0.1686, 0.1804), (-0.2002, 0.2028, 0.2045), (-0.2002, 0.2118, 0.1804), (-0.2093, 0.2028, 0.1804), (-0.2002, 0.1686, 0.2045), (-0.2093, 0.1686, 0.1804), (-0.2002, 0.1596, 0.1804), (-0.2136, -0.2175, 0.2123), (-0.2136, -0.1641, 0.2123), (-0.1598, -0.2175, 0.2123), (-0.1598, -0.1641, 0.2123), (-0.2136, 0.2175, 0.2123), (-0.2136, 0.1641, 0.2123), (-0.1598, 0.2175, 0.2123), (-0.1598, 0.1641, 0.2123), (-0.1658, -0.1576, 0.2249), (-0.176, -0.1678, 0.2249), (-0.176, 0.1678, 0.2249), (-0.1658, 0.1576, 0.2249), (-0.1969, -0.1678, 0.2249), (-0.2071, -0.1576, 0.2249), (-0.2071, 0.1576, 0.2249), (-0.1969, 0.1678, 0.2249), (-0.1898, -0.1898, 0.1757), (-0.201, -0.2327, 0.2011), (-0.2198, -0.1898, 0.2015), (-0.1943, -0.216, 0.181), (-0.2113, -0.2113, 0.1843), (-0.2178, -0.2178, 0.2013), (-0.211, -0.1898, 0.1816), (-0.2036, -0.2357, 0.2094), (-0.1898, -0.1898, 0.2501), (-0.2198, -0.1898, 0.2098), (-0.1949, -0.2166, 0.236), (-0.2114, -0.2114, 0.2305), (-0.211, -0.1898, 0.2368), (-0.2178, -0.2178, 0.2093), (-0.1898, 0.1898, 0.1757), (-0.2198, 0.1898, 0.2015), (-0.201, 0.2327, 0.2011), (-0.211, 0.1898, 0.1816), (-0.2113, 0.2113, 0.1843), (-0.2178, 0.2178, 0.2013), (-0.1943, 0.216, 0.181), (-0.1898, 0.1898, 0.2501), (-0.2036, 0.2357, 0.2094), (-0.2198, 0.1898, 0.2098), (-0.1949, 0.2166, 0.236), (-0.2114, 0.2114, 0.2305), (-0.2178, 0.2178, 0.2093), (-0.211, 0.1898, 0.2368), (-0.1661, -0.1596, 0.1513), (-0.2093, -0.2028, 0.1505), (-0.2093, -0.1686, 0.1533), (-0.1661, -0.2118, 0.1526), (-0.2002, -0.2118, 0.151), (-0.1571, -0.1686, 0.148), (-0.1571, -0.2028, 0.1486), (-0.2002, -0.1596, 0.1578), (-0.1661, 0.2118, 0.1589), (-0.2093, 0.1686, 0.1591), (-0.2093, 0.2028, 0.1609), (-0.2002, 0.2118, 0.1594), (-0.1571, 0.1686, 0.1664), (-0.1571, 0.2028, 0.1702), (-0.2002, 0.1596, 0.1605), (-0.1661, 0.1596, 0.1653), (-0.1598, 0.2175, 0.2829), (-0.2136, 0.1641, 0.2801), (-0.2071, -0.1576, 0.2817), (-0.1658, -0.1576, 0.2883), (-0.1598, -0.2175, 0.2987), (-0.2136, -0.1641, 0.2817), (-0.2071, 0.1576, 0.2796), (-0.1658, 0.1576, 0.2833), (-0.1598, 0.1641, 0.2838), (-0.1598, -0.1641, 0.2857), (-0.2136, 0.2175, 0.2858), (-0.2136, -0.2175, 0.2918), (-0.176, 0.1678, 0.2912), (-0.1969, 0.1678, 0.2829), (-0.1762, 0.1678, 0.2884), (-0.176, -0.1678, 0.2819), (-0.1969, -0.1678, 0.2853), (-0.1758, -0.1676, 0.2823), (0.1489, -0.2327, 0.2011), (-0.09072, 0.2327, 0.2011), (0.08877, -0.1898, 0.2501), (-0.02361, 0.1898, 0.2501), (0.1274, -0.2166, 0.236), (-0.08789, 0.2166, 0.236), (0.1511, -0.2357, 0.2094), (-0.08994, 0.2357, 0.2094), (0.0874, -0.1898, 0.1757), (-0.01653, 0.1898, 0.1757), (0.1436, -0.216, 0.181), (0.1296, -0.216, 0.181), (-0.06387, 0.216, 0.181), (-0.07833, -0.07098, 0.2501), (0.05107, 0.0062, 0.2501), (0.05178, 0.007218, 0.1757), (-0.08405, -0.06829, 0.1757)], [], [(9, 6, 1, 3), (0, 2, 1), (3, 5, 4), (6, 8, 7), (9, 11, 10), (1, 2, 5, 3), (4, 5, 73, 68), (3, 4, 11, 9), (10, 11, 75, 70), (9, 10, 8, 6), (7, 8, 69, 72), (6, 7, 0, 1), (21, 15, 13, 18), (12, 13, 14), (15, 16, 17), (18, 19, 20), (21, 22, 23), (13, 15, 17, 14), (16, 83, 80, 17), (15, 21, 23, 16), (22, 77, 82, 23), (21, 18, 20, 22), (19, 79, 78, 20), (18, 13, 12, 19), (24, 95, 89, 25), (25, 89, 93, 27), (27, 93, 88, 26), (26, 88, 95, 24), (25, 27, 26, 24), (28, 29, 85, 94), (29, 31, 92, 85), (31, 30, 84, 92), (30, 28, 94, 84), (29, 28, 30, 31), (33, 99, 100, 36), (32, 33, 36, 37, 38, 39, 34, 35), (32, 87, 101, 99, 33), (36, 100, 86, 37), (42, 49, 63, 55), (56, 62, 109, 103), (40, 43, 44, 46), (41, 45, 44, 43), (42, 46, 44, 45), (47, 50, 51, 53), (48, 52, 51, 50), (49, 53, 51, 52), (54, 57, 58, 60), (55, 59, 58, 57), (56, 60, 58, 59), (61, 64, 65, 67), (62, 66, 65, 64), (63, 67, 65, 66), (54, 40, 46, 57), (57, 46, 42, 55), (41, 47, 53, 45), (45, 53, 49, 42), (48, 61, 67, 52), (52, 67, 63, 49), (62, 56, 59, 66), (66, 59, 55, 63), (61, 105, 107, 64), (64, 107, 109, 62), (40, 110, 113, 43), (43, 113, 112, 102, 41), (54, 111, 117, 118, 110, 40), (72, 71, 0, 7), (71, 74, 2, 0), (68, 75, 11, 4), (70, 69, 8, 10), (74, 73, 5, 2), (80, 81, 14, 17), (76, 79, 19, 12), (81, 76, 12, 14), (82, 83, 16, 23), (78, 77, 22, 20), (81, 80, 76), (79, 76, 80, 83, 82, 77, 78), (75, 68, 70), (72, 69, 70, 68, 73, 74, 71), (91, 87, 32, 35), (86, 90, 38, 37), (97, 98, 96, 34, 39), (96, 91, 35, 34), (90, 97, 39, 38), (95, 88, 93, 89), (87, 91, 96, 98, 97, 90, 86, 100, 99), (84, 94, 85, 92), (103, 114, 60, 56), (108, 106, 50, 47), (114, 111, 54, 60), (102, 108, 47, 41), (104, 115, 116, 105, 61, 48), (106, 104, 48, 50), (108, 102, 106), (102, 112, 106), (113, 106, 112), (113, 110, 106), (106, 110, 104), (110, 118, 104), (104, 118, 115), (116, 115, 118), (118, 117, 116), (117, 111, 116), (116, 111, 105), (107, 105, 111), (109, 107, 111), (114, 103, 111), (103, 109, 111)])
_uv = me_cube_007.uv_layers.new(name='UVMap')
_uv.uv.foreach_set('vector', [0.5641, 0.5639, 0.525, 0.5639, 0.525, 0.5639, 0.5641, 0.5639, 0.5146, 0.5362, 0.525, 0.5362, 0.525, 0.5639, 0.5641, 0.5639, 0.5641, 0.5362, 0.5745, 0.5362, 0.525, 0.5639, 0.525, 0.5362, 0.5146, 0.5362, 0.5641, 0.5639, 0.5745, 0.5362, 0.5641, 0.5362, 0.525, 0.5639, 0.525, 0.5362, 0.5641, 0.5362, 0.5641, 0.5639, 0.5745, 0.5362, 0.5641, 0.5362, 0.5641, 0.4991, 0.5745, 0.5028, 0.5641, 0.5639, 0.5745, 0.5362, 0.5745, 0.5362, 0.5641, 0.5639, 0.5641, 0.5362, 0.5745, 0.5362, 0.5745, 0.5103, 0.5641, 0.5051, 0.5641, 0.5639, 0.5641, 0.5362, 0.525, 0.5362, 0.525, 0.5639, 0.5146, 0.5362, 0.525, 0.5362, 0.525, 0.502, 0.5146, 0.5025, 0.525, 0.5639, 0.5146, 0.5362, 0.5146, 0.5362, 0.525, 0.5639, 0.6273, 0.5639, 0.6273, 0.5639, 0.6665, 0.5639, 0.6665, 0.5639, 0.6768, 0.5362, 0.6665, 0.5639, 0.6665, 0.5362, 0.6273, 0.5639, 0.617, 0.5362, 0.6273, 0.5362, 0.6665, 0.5639, 0.6768, 0.5362, 0.6665, 0.5362, 0.6273, 0.5639, 0.6273, 0.5362, 0.617, 0.5362, 0.6665, 0.5639, 0.6273, 0.5639, 0.6273, 0.5362, 0.6665, 0.5362, 0.617, 0.5362, 0.617, 0.5189, 0.6273, 0.5202, 0.6273, 0.5362, 0.6273, 0.5639, 0.6273, 0.5639, 0.617, 0.5362, 0.617, 0.5362, 0.6273, 0.5362, 0.6273, 0.5117, 0.617, 0.5134, 0.617, 0.5362, 0.6273, 0.5639, 0.6665, 0.5639, 0.6665, 0.5362, 0.6273, 0.5362, 0.6768, 0.5362, 0.6768, 0.5121, 0.6665, 0.5138, 0.6665, 0.5362, 0.6665, 0.5639, 0.6665, 0.5639, 0.6768, 0.5362, 0.6768, 0.5362, 0.7576, 0.2108, 0.7576, 0.2806, 0.8045, 0.2717, 0.8045, 0.2108, 0.8045, 0.2108, 0.8045, 0.2717, 0.8045, 0.2751, 0.8045, 0.2108, 0.8045, 0.2108, 0.8045, 0.2751, 0.7576, 0.2866, 0.7576, 0.2108, 0.7576, 0.2108, 0.7576, 0.2866, 0.7576, 0.2806, 0.7576, 0.2108, 0.8045, 0.2108, 0.8045, 0.2108, 0.7576, 0.2108, 0.7576, 0.2108, 0.9318, 0.2108, 0.885, 0.2108, 0.885, 0.2703, 0.9318, 0.2753, 0.885, 0.2108, 0.885, 0.2108, 0.885, 0.2735, 0.885, 0.2703, 0.885, 0.2108, 0.9318, 0.2108, 0.9318, 0.2727, 0.885, 0.2735, 0.9318, 0.2108, 0.9318, 0.2108, 0.9318, 0.2753, 0.9318, 0.2727, 0.885, 0.2108, 0.9318, 0.2108, 0.9318, 0.2108, 0.885, 0.2108, 0.109, 0.4757, 0.109, 0.5314, 0.109, 0.5347, 0.109, 0.4757, 0.1189, 0.4757, 0.109, 0.4757, 0.109, 0.4757, 0.1189, 0.4757, 0.4266, 0.4757, 0.4365, 0.4757, 0.4365, 0.4757, 0.4266, 0.4757, 0.1189, 0.4757, 0.1189, 0.5376, 0.1092, 0.5318, 0.109, 0.5314, 0.109, 0.4757, 0.109, 0.4757, 0.109, 0.5347, 0.1189, 0.5312, 0.1189, 0.4757, 0.1001, 0.4379, 0.1001, 0.4379, 0.439, 0.4379, 0.439, 0.4379, 0.4773, 0.4211, 0.48, 0.4234, 0.48, 0.322, 0.4773, 0.3227, 0.1001, 0.4111, 0.07673, 0.4151, 0.08093, 0.4303, 0.1001, 0.4301, 0.06176, 0.4211, 0.07511, 0.4361, 0.08093, 0.4303, 0.07673, 0.4151, 0.1001, 0.4379, 0.1001, 0.4301, 0.08093, 0.4303, 0.07511, 0.4361, 0.0591, 0.4234, 0.07614, 0.4157, 0.08084, 0.4304, 0.07511, 0.4361, 0.1001, 0.4111, 0.1001, 0.4301, 0.08084, 0.4304, 0.07614, 0.4157, 0.1001, 0.4379, 0.07511, 0.4361, 0.08084, 0.4304, 0.1001, 0.4301, 0.439, 0.4111, 0.439, 0.4301, 0.4581, 0.4303, 0.4623, 0.4151, 0.439, 0.4379, 0.4639, 0.4361, 0.4581, 0.4303, 0.439, 0.4301, 0.4773, 0.4211, 0.4623, 0.4151, 0.4581, 0.4303, 0.4639, 0.4361, 0.439, 0.4111, 0.4629, 0.4157, 0.4582, 0.4304, 0.439, 0.4301, 0.48, 0.4234, 0.4639, 0.4361, 0.4582, 0.4304, 0.4629, 0.4157, 0.439, 0.4379, 0.439, 0.4301, 0.4582, 0.4304, 0.4639, 0.4361, 0.439, 0.4111, 0.1001, 0.4111, 0.1001, 0.4301, 0.439, 0.4301, 0.439, 0.4301, 0.1001, 0.4301, 0.1001, 0.4379, 0.439, 0.4379, 0.06176, 0.4211, 0.0591, 0.4234, 0.07511, 0.4361, 0.07511, 0.4361, 0.07511, 0.4361, 0.07511, 0.4361, 0.1001, 0.4379, 0.1001, 0.4379, 0.1001, 0.4111, 0.439, 0.4111, 0.439, 0.4301, 0.1001, 0.4301, 0.1001, 0.4301, 0.439, 0.4301, 0.439, 0.4379, 0.1001, 0.4379, 0.48, 0.4234, 0.4773, 0.4211, 0.4639, 0.4361, 0.4639, 0.4361, 0.4639, 0.4361, 0.4639, 0.4361, 0.439, 0.4379, 0.439, 0.4379, 0.439, 0.4111, 0.439, 0.2628, 0.4629, 0.3202, 0.4629, 0.4157, 0.4629, 0.4157, 0.4629, 0.3202, 0.48, 0.322, 0.48, 0.4234, 0.1001, 0.4111, 0.1001, 0.1637, 0.07673, 0.126, 0.07673, 0.4151, 0.07673, 0.4151, 0.07673, 0.126, 0.07673, 0.1135, 0.06176, 0.1088, 0.06176, 0.4211, 0.439, 0.4111, 0.439, 0.2565, 0.276, 0.1955, 0.2086, 0.3167, 0.1001, 0.1637, 0.1001, 0.4111, 0.5146, 0.5025, 0.5146, 0.5043, 0.5146, 0.5362, 0.5146, 0.5362, 0.5146, 0.5043, 0.525, 0.4997, 0.525, 0.5362, 0.5146, 0.5362, 0.5745, 0.5028, 0.5745, 0.5103, 0.5745, 0.5362, 0.5745, 0.5362, 0.5641, 0.5051, 0.525, 0.502, 0.525, 0.5362, 0.5641, 0.5362, 0.525, 0.4997, 0.5641, 0.4991, 0.5641, 0.5362, 0.525, 0.5362, 0.6273, 0.5202, 0.6665, 0.5245, 0.6665, 0.5362, 0.6273, 0.5362, 0.6768, 0.5115, 0.6768, 0.5121, 0.6768, 0.5362, 0.6768, 0.5362, 0.6665, 0.5245, 0.6768, 0.5115, 0.6768, 0.5362, 0.6665, 0.5362, 0.617, 0.5134, 0.617, 0.5189, 0.617, 0.5362, 0.617, 0.5362, 0.6665, 0.5138, 0.6273, 0.5117, 0.6273, 0.5362, 0.6665, 0.5362, 0.6665, 0.5245, 0.6273, 0.5202, 0.6768, 0.5115, 0.6768, 0.5121, 0.6768, 0.5115, 0.6273, 0.5202, 0.617, 0.5189, 0.617, 0.5134, 0.6273, 0.5117, 0.6665, 0.5138, 0.5745, 0.5103, 0.5745, 0.5028, 0.5641, 0.5051, 0.5146, 0.5025, 0.525, 0.502, 0.5641, 0.5051, 0.5745, 0.5028, 0.5641, 0.4991, 0.525, 0.4997, 0.5146, 0.5043, 0.4266, 0.5327, 0.1189, 0.5376, 0.1189, 0.4757, 0.4266, 0.4757, 0.1189, 0.5312, 0.4266, 0.5291, 0.4266, 0.4757, 0.1189, 0.4757, 0.4365, 0.5323, 0.4365, 0.5377, 0.4365, 0.5404, 0.4365, 0.4757, 0.4365, 0.4757, 0.4365, 0.5404, 0.4266, 0.5327, 0.4266, 0.4757, 0.4365, 0.4757, 0.4266, 0.5291, 0.4365, 0.5323, 0.4365, 0.4757, 0.4266, 0.4757, 0.7576, 0.2806, 0.7576, 0.2866, 0.8045, 0.2751, 0.8045, 0.2717, 0.1189, 0.5376, 0.4266, 0.5327, 0.4365, 0.5404, 0.4365, 0.5377, 0.4365, 0.5323, 0.4266, 0.5291, 0.1189, 0.5312, 0.109, 0.5347, 0.109, 0.5314, 0.9318, 0.2727, 0.9318, 0.2753, 0.885, 0.2703, 0.885, 0.2735, 0.4773, 0.3227, 0.4623, 0.2987, 0.4623, 0.4151, 0.4773, 0.4211, 0.0591, 0.1068, 0.07614, 0.1279, 0.07614, 0.4157, 0.0591, 0.4234, 0.4623, 0.2987, 0.439, 0.2565, 0.439, 0.4111, 0.4623, 0.4151, 0.06176, 0.1088, 0.0591, 0.1068, 0.0591, 0.4234, 0.06176, 0.4211, 0.1001, 0.1625, 0.2062, 0.3116, 0.2751, 0.1961, 0.439, 0.2628, 0.439, 0.4111, 0.1001, 0.4111, 0.07614, 0.1279, 0.1001, 0.1625, 0.1001, 0.4111, 0.07614, 0.4157, 0.0591, 0.1068, 0.06176, 0.1088, 0.07614, 0.1279, 0.06176, 0.1088, 0.07673, 0.1135, 0.07614, 0.1279, 0.07673, 0.126, 0.07614, 0.1279, 0.07673, 0.1135, 0.07673, 0.126, 0.1001, 0.1637, 0.07614, 0.1279, 0.07614, 0.1279, 0.1001, 0.1637, 0.1001, 0.1625, 0.1001, 0.1637, 0.2086, 0.3167, 0.1001, 0.1625, 0.1001, 0.1625, 0.2086, 0.3167, 0.2062, 0.3116, 0.2751, 0.1961, 0.2062, 0.3116, 0.2086, 0.3167, 0.2086, 0.3167, 0.276, 0.1955, 0.2751, 0.1961, 0.276, 0.1955, 0.439, 0.2565, 0.2751, 0.1961, 0.2751, 0.1961, 0.439, 0.2565, 0.439, 0.2628, 0.4629, 0.3202, 0.439, 0.2628, 0.439, 0.2565, 0.48, 0.322, 0.4629, 0.3202, 0.439, 0.2565, 0.4623, 0.2987, 0.4773, 0.3227, 0.439, 0.2565, 0.4773, 0.3227, 0.48, 0.322, 0.439, 0.2565])
me_cube_007.materials.append(mat_material)
me_cube_007.use_remesh_fix_poles = True
me_cube_007.use_remesh_preserve_attributes = False
me_cube_007.update()

# ---- objects
ob_chair_piece__3 = bpy.data.objects.new('chair piece  3', me_cube_002)
ob_chair_piece_6 = bpy.data.objects.new('chair piece 6', me_cube_001)
ob_chair_piece_5 = bpy.data.objects.new('chair piece 5', me_cube_003)
ob_chair_piece_4 = bpy.data.objects.new('chair piece 4', me_cube_004)
ob_chair_piece_7 = bpy.data.objects.new('chair piece 7', me_cube_005)
ob_chair_piece_1 = bpy.data.objects.new('chair piece 1', me_cube_006)
ob_chair_piece_2 = bpy.data.objects.new('chair piece 2', me_cube_007)

# ---- transforms, parenting, visibility, modifiers, constraints
ob_chair_piece__3.location = (0.0, 0.0, 0.0)
ob_chair_piece_6.location = (0.0, 0.0, 0.0)
ob_chair_piece_5.location = (0.0, 0.0, 0.0)
ob_chair_piece_4.location = (0.0, 0.0, 0.0)
ob_chair_piece_7.location = (0.0, 0.0, 0.0)
ob_chair_piece_1.location = (0.0, 0.0, 0.0)
ob_chair_piece_2.location = (0.0, 0.0, 0.0)

# ---- collection membership
col_collection.objects.link(ob_chair_piece__3)
col_collection.objects.link(ob_chair_piece_6)
col_collection.objects.link(ob_chair_piece_5)
col_collection.objects.link(ob_chair_piece_4)
col_collection.objects.link(ob_chair_piece_7)
col_collection.objects.link(ob_chair_piece_1)
col_collection.objects.link(ob_chair_piece_2)

# ---- scene / render settings (as saved in the file)
scene.frame_start = 1; scene.frame_end = 250; scene.frame_set(1)
scene.render.engine = 'BLENDER_EEVEE_NEXT'
scene.cycles.sampling_pattern = 'TABULATED_SOBOL'
scene.cycles.use_light_tree = False
scene.view_settings.view_transform = 'Filmic'
bpy.context.view_layer.update()

# ---- added for rendering (the .blend has no active camera and no usable light): camera, sun
cam_auto = bpy.data.cameras.new('AutoCamera')
cam_auto.lens = 50.0
cam_auto.sensor_width = 36.0
cam_auto.clip_end = 1000.0
ob_auto_camera = bpy.data.objects.new('AutoCamera', cam_auto)
scene.collection.objects.link(ob_auto_camera)
ob_auto_camera.location = (1.10436, -1.32523, 1.12782)
ob_auto_camera.rotation_euler = (1.09748, -7.21219e-08, 0.694738)
scene.camera = ob_auto_camera
light_auto_sun = bpy.data.lights.new('AutoSun', 'SUN')
light_auto_sun.energy = 3.0
light_auto_sun.angle = 0.0523599
ob_auto_sun = bpy.data.objects.new('AutoSun', light_auto_sun)
scene.collection.objects.link(ob_auto_sun)
ob_auto_sun.rotation_euler = (0.872665, 0.174533, 0.523599)
bpy.context.view_layer.update()
